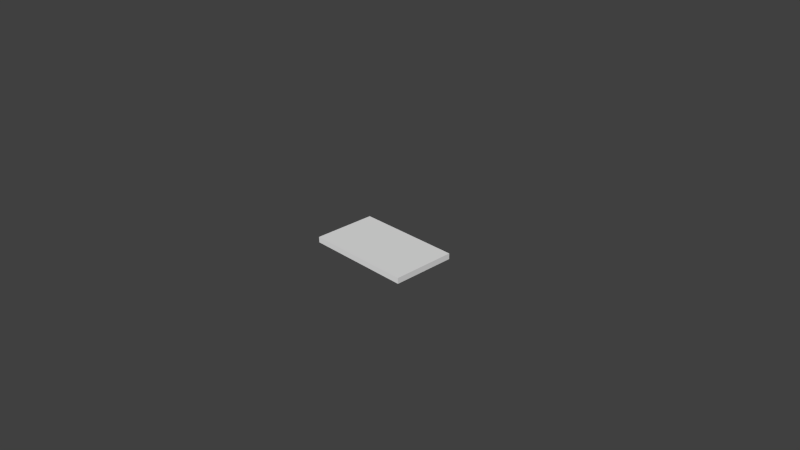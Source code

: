 # Source: kariespro.blend  (saved by Blender 2.68.0; exported with 4.5.12 LTS)
import bpy
from mathutils import Matrix  # noqa: F401  (used for matrix-valued properties, if any)

bpy.ops.wm.read_factory_settings(use_empty=True)
scene = bpy.context.scene
scene.name = 'Scene'

# ---- collections
col_collection_1 = bpy.data.collections.new('Collection 1'); scene.collection.children.link(col_collection_1)

# ---- materials (node trees are filled in below, after node groups)
mat_material_001 = bpy.data.materials.new('Material.001')
mat_material_001.alpha_threshold = 0.0
mat_material_001.use_transparent_shadow = False
mat_material_001.roughness = 0.5
mat_material_001.line_color = (0.0, 0.0, 0.0, 1.0)

# ---- material node trees

# ---- world
world_world = bpy.data.worlds.new('World'); scene.world = world_world
world_world.color = (0.05088, 0.05088, 0.05088)
world_world.use_sun_shadow = False
world_world.sun_shadow_jitter_overblur = 0.0
world_world.cycles.sampling_method = 'MANUAL'
world_world.cycles.sample_map_resolution = 256

# ---- cameras
cam_camera = bpy.data.cameras.new('Camera')
cam_camera.clip_end = 100.0
cam_camera.lens = 35.0
cam_camera.sensor_width = 32.0
cam_camera.sensor_height = 18.0
cam_camera.ortho_scale = 7.314
cam_camera.dof.focus_distance = 0.0
cam_camera.dof.aperture_fstop = 128.0

# ---- meshes
me_cube = bpy.data.meshes.new('Cube')
me_cube.from_pydata([(-0.754, -0.443, -0.04), (-0.754, 0.443, -0.04), (0.754, 0.443, -0.04), (0.754, -0.443, -0.04), (-0.754, -0.443, 0.04), (-0.754, 0.443, 0.04), (0.754, 0.443, 0.04), (0.754, -0.443, 0.04)], [], [(4, 5, 1, 0), (5, 6, 2, 1), (6, 7, 3, 2), (7, 4, 0, 3), (0, 1, 2, 3), (7, 6, 5, 4)])
_uv = me_cube.uv_layers.new(name='UVMap')
_uv.uv.foreach_set('vector', [0.9607, 0.8718, 0.9593, 0.436, 0.9987, 0.4359, 1.0, 0.8716, 0.8783, 0.7418, 0.8761, 0.0001207, 0.9154, 0.0, 0.9177, 0.7417, 0.9607, 0.4359, 0.9593, 0.0001207, 0.9987, 0.0, 1.0, 0.4358, 0.92, 0.7418, 0.9177, 0.0001207, 0.957, 0.0, 0.9593, 0.7417, 0.438, 0.7417, 0.002275, 0.743, 0.0, 0.001337, 0.4358, 0.0, 0.438, 0.001337, 0.8738, 0.0, 0.8761, 0.7417, 0.4403, 0.743])
me_cube.materials.append(mat_material_001)
me_cube.use_remesh_preserve_volume = False
me_cube.use_remesh_preserve_attributes = False
me_cube.use_mirror_vertex_groups = False
me_cube.update()

# ---- objects
ob_cube = bpy.data.objects.new('Cube', me_cube)
ob_camera = bpy.data.objects.new('Camera', cam_camera)

# ---- transforms, parenting, visibility, modifiers, constraints
ob_cube.location = (0.05988, 0.1075, 0.07393)
ob_cube.lineart.crease_threshold = 0.0
ob_camera.location = (7.481, -6.508, 5.344)
ob_camera.rotation_euler = (1.109, 0.01082, 0.8149)
ob_camera.lock_rotations_4d = False
ob_camera.empty_display_type = 'ARROWS'
ob_camera.color = (0.0, 0.0, 0.0, 0.0)
ob_camera.display_type = 'WIRE'
ob_camera.lineart.crease_threshold = 0.0

# ---- collection membership
col_collection_1.objects.link(ob_cube)
col_collection_1.objects.link(ob_camera)

# ---- scene / render settings (as saved in the file)
scene.camera = ob_camera
scene.frame_start = 1; scene.frame_end = 500; scene.frame_set(182)
scene.render.engine = 'BLENDER_EEVEE_NEXT'
scene.render.image_settings.color_mode = 'RGB'
scene.render.image_settings.compression = 90
scene.render.resolution_percentage = 50
scene.render.dither_intensity = 0.0
scene.cycles.use_denoising = False
scene.cycles.samples = 10
scene.cycles.sampling_pattern = 'TABULATED_SOBOL'
scene.cycles.light_sampling_threshold = 0.0
scene.cycles.use_adaptive_sampling = False
scene.cycles.use_light_tree = False
scene.cycles.blur_glossy = 0.0
scene.cycles.volume_bounces = 1
scene.cycles.pixel_filter_type = 'GAUSSIAN'
scene.cycles.sample_clamp_indirect = 0.0
scene.view_settings.view_transform = 'Standard'
bpy.context.view_layer.update()

# ---- added for rendering (the .blend has no usable light): sun
light_auto_sun = bpy.data.lights.new('AutoSun', 'SUN')
light_auto_sun.energy = 3.0
light_auto_sun.angle = 0.0523599
ob_auto_sun = bpy.data.objects.new('AutoSun', light_auto_sun)
scene.collection.objects.link(ob_auto_sun)
ob_auto_sun.rotation_euler = (0.872665, 0.174533, 0.523599)
bpy.context.view_layer.update()
